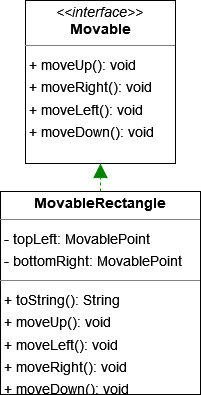

The diagram above was exported from draw.io. Its source (the exported page's mxGraphModel, read from the mxfile embedded in the PNG):
<mxGraphModel dx="1218" dy="848" grid="1" gridSize="10" guides="1" tooltips="1" connect="1" arrows="1" fold="1" page="0" pageScale="1" pageWidth="827" pageHeight="1169" background="none" math="0" shadow="0">
  <root>
    <mxCell id="0" />
    <mxCell id="1" parent="0" />
    <mxCell id="node0" value="&lt;p style=&quot;margin:0px;margin-top:4px;text-align:center;&quot;&gt;&lt;i&gt;&amp;lt;&amp;lt;interface&amp;gt;&amp;gt;&lt;/i&gt;&lt;br/&gt;&lt;b&gt;Movable&lt;/b&gt;&lt;/p&gt;&lt;hr size=&quot;1&quot;/&gt;&lt;p style=&quot;margin:0 0 0 4px;line-height:1.6;&quot;&gt;+ moveUp(): void&lt;br/&gt;+ moveRight(): void&lt;br/&gt;+ moveLeft(): void&lt;br/&gt;+ moveDown(): void&lt;/p&gt;" style="verticalAlign=top;align=left;overflow=fill;fontSize=14;fontFamily=Helvetica;html=1;rounded=0;shadow=0;comic=0;labelBackgroundColor=none;strokeWidth=1;" parent="1" vertex="1">
      <mxGeometry x="-66" y="-16" width="150" height="163" as="geometry" />
    </mxCell>
    <mxCell id="node1" value="&lt;p style=&quot;margin:0px;margin-top:4px;text-align:center;&quot;&gt;&lt;b&gt;MovableRectangle&lt;/b&gt;&lt;/p&gt;&lt;hr size=&quot;1&quot;/&gt;&lt;p style=&quot;margin:0 0 0 4px;line-height:1.6;&quot;&gt;- topLeft: MovablePoint&lt;br/&gt;- bottomRight: MovablePoint&lt;/p&gt;&lt;hr size=&quot;1&quot;/&gt;&lt;p style=&quot;margin:0 0 0 4px;line-height:1.6;&quot;&gt;+ toString(): String&lt;br/&gt;+ moveUp(): void&lt;br/&gt;+ moveLeft(): void&lt;br/&gt;+ moveRight(): void&lt;br/&gt;+ moveDown(): void&lt;/p&gt;" style="verticalAlign=top;align=left;overflow=fill;fontSize=14;fontFamily=Helvetica;html=1;rounded=0;shadow=0;comic=0;labelBackgroundColor=none;strokeWidth=1;" parent="1" vertex="1">
      <mxGeometry x="-91" y="175" width="200" height="203" as="geometry" />
    </mxCell>
    <mxCell id="edge0" value="" style="html=1;rounded=1;edgeStyle=orthogonalEdgeStyle;dashed=1;startArrow=none;endArrow=block;endSize=12;strokeColor=#008200;exitX=0.500;exitY=0.000;exitDx=0;exitDy=0;entryX=0.500;entryY=1.000;entryDx=0;entryDy=0;" parent="1" source="node1" target="node0" edge="1">
      <mxGeometry width="50" height="50" relative="1" as="geometry">
        <Array as="points" />
      </mxGeometry>
    </mxCell>
  </root>
</mxGraphModel>